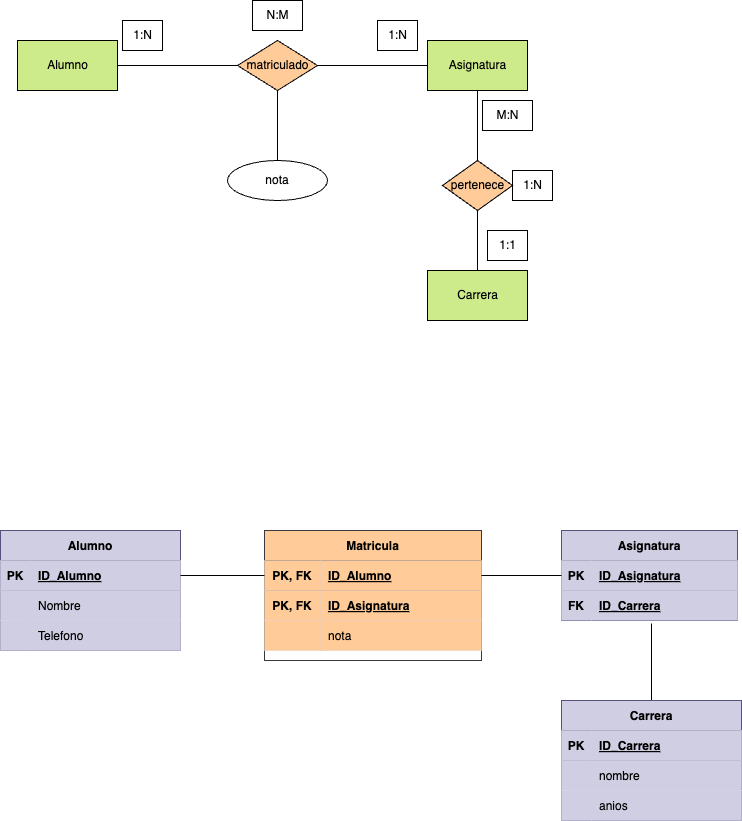

The diagram above was exported from draw.io. Its source (the exported page's mxGraphModel, read from the mxfile embedded in the PNG):
<mxGraphModel dx="1042" dy="717" grid="1" gridSize="10" guides="1" tooltips="1" connect="1" arrows="1" fold="1" page="1" pageScale="1" pageWidth="827" pageHeight="1169" math="0" shadow="0">
  <root>
    <mxCell id="0" />
    <mxCell id="1" parent="0" />
    <mxCell id="5" style="html=1;entryX=0;entryY=0.5;entryDx=0;entryDy=0;fontColor=#000000;endArrow=none;endFill=0;strokeColor=#000000;labelBackgroundColor=none;" parent="1" source="2" target="4" edge="1">
      <mxGeometry relative="1" as="geometry" />
    </mxCell>
    <mxCell id="2" value="&lt;font&gt;Alumno&lt;/font&gt;" style="html=1;dashed=0;whitespace=wrap;fillColor=#cdeb8b;strokeColor=#000000;fontColor=#000000;labelBackgroundColor=none;" parent="1" vertex="1">
      <mxGeometry x="60" y="180" width="100" height="50" as="geometry" />
    </mxCell>
    <mxCell id="3" value="&lt;font&gt;Asignatura&lt;/font&gt;" style="html=1;dashed=0;whitespace=wrap;fillColor=#cdeb8b;strokeColor=#000000;fontColor=#000000;labelBackgroundColor=none;" parent="1" vertex="1">
      <mxGeometry x="470" y="180" width="100" height="50" as="geometry" />
    </mxCell>
    <mxCell id="6" style="edgeStyle=none;html=1;fontColor=#000000;endArrow=none;endFill=0;strokeColor=#000000;labelBackgroundColor=none;" parent="1" source="4" target="3" edge="1">
      <mxGeometry relative="1" as="geometry" />
    </mxCell>
    <mxCell id="4" value="&lt;font&gt;matriculado&lt;/font&gt;" style="shape=rhombus;html=1;dashed=0;whitespace=wrap;perimeter=rhombusPerimeter;fillColor=#ffcc99;strokeColor=#000000;fontColor=#000000;labelBackgroundColor=none;" parent="1" vertex="1">
      <mxGeometry x="280" y="180" width="80" height="50" as="geometry" />
    </mxCell>
    <mxCell id="7" value="1:N" style="text;html=1;align=center;verticalAlign=middle;resizable=0;points=[];autosize=1;strokeColor=#000000;fillColor=none;fontColor=#000000;labelBackgroundColor=none;" parent="1" vertex="1">
      <mxGeometry x="165" y="160" width="40" height="30" as="geometry" />
    </mxCell>
    <mxCell id="8" value="1:N" style="text;html=1;align=center;verticalAlign=middle;resizable=0;points=[];autosize=1;strokeColor=#000000;fillColor=none;fontColor=#000000;labelBackgroundColor=none;" parent="1" vertex="1">
      <mxGeometry x="420" y="160" width="40" height="30" as="geometry" />
    </mxCell>
    <mxCell id="9" value="N:M" style="text;html=1;align=center;verticalAlign=middle;resizable=0;points=[];autosize=1;strokeColor=#000000;fillColor=none;fontColor=#000000;labelBackgroundColor=none;" parent="1" vertex="1">
      <mxGeometry x="295" y="140" width="50" height="30" as="geometry" />
    </mxCell>
    <mxCell id="10" value="&lt;font&gt;Carrera&lt;/font&gt;" style="html=1;dashed=0;whitespace=wrap;fillColor=#cdeb8b;strokeColor=#000000;fontColor=#000000;labelBackgroundColor=none;" parent="1" vertex="1">
      <mxGeometry x="470" y="410" width="100" height="50" as="geometry" />
    </mxCell>
    <mxCell id="11" style="edgeStyle=none;html=1;fontColor=#000000;endArrow=none;endFill=0;strokeColor=#000000;labelBackgroundColor=none;" parent="1" source="12" target="10" edge="1">
      <mxGeometry relative="1" as="geometry" />
    </mxCell>
    <mxCell id="14" style="edgeStyle=none;html=1;entryX=0.5;entryY=1;entryDx=0;entryDy=0;endArrow=none;endFill=0;strokeColor=#000000;fontColor=#000000;labelBackgroundColor=none;" parent="1" source="12" target="3" edge="1">
      <mxGeometry relative="1" as="geometry" />
    </mxCell>
    <mxCell id="12" value="&lt;font&gt;pertenece&lt;/font&gt;" style="shape=rhombus;html=1;dashed=0;whitespace=wrap;perimeter=rhombusPerimeter;fillColor=#ffcc99;strokeColor=#000000;fontColor=#000000;labelBackgroundColor=none;" parent="1" vertex="1">
      <mxGeometry x="485" y="300" width="70" height="50" as="geometry" />
    </mxCell>
    <mxCell id="13" value="1:1" style="text;html=1;align=center;verticalAlign=middle;resizable=0;points=[];autosize=1;strokeColor=#000000;fillColor=none;fontColor=#000000;labelBackgroundColor=none;" parent="1" vertex="1">
      <mxGeometry x="530" y="370" width="40" height="30" as="geometry" />
    </mxCell>
    <mxCell id="19" style="edgeStyle=none;html=1;entryX=0.5;entryY=1;entryDx=0;entryDy=0;strokeColor=#000000;fontColor=#000000;endArrow=none;endFill=0;labelBackgroundColor=none;" parent="1" source="15" target="4" edge="1">
      <mxGeometry relative="1" as="geometry" />
    </mxCell>
    <mxCell id="15" value="nota" style="ellipse;whiteSpace=wrap;html=1;align=center;strokeColor=#000000;fontColor=#000000;labelBackgroundColor=none;" parent="1" vertex="1">
      <mxGeometry x="270" y="300" width="100" height="40" as="geometry" />
    </mxCell>
    <mxCell id="17" value="1:N" style="text;html=1;align=center;verticalAlign=middle;resizable=0;points=[];autosize=1;strokeColor=#000000;fillColor=none;fontColor=#000000;labelBackgroundColor=none;" parent="1" vertex="1">
      <mxGeometry x="555" y="310" width="40" height="30" as="geometry" />
    </mxCell>
    <mxCell id="18" value="M:N" style="text;html=1;align=center;verticalAlign=middle;resizable=0;points=[];autosize=1;strokeColor=#000000;fillColor=none;fontColor=#000000;labelBackgroundColor=none;" parent="1" vertex="1">
      <mxGeometry x="525" y="240" width="50" height="30" as="geometry" />
    </mxCell>
    <mxCell id="55" value="Alumno" style="shape=table;startSize=30;container=1;collapsible=1;childLayout=tableLayout;fixedRows=1;rowLines=0;fontStyle=1;align=center;resizeLast=1;fillColor=#d0cee2;strokeColor=#56517e;fontColor=#000000;" parent="1" vertex="1">
      <mxGeometry x="43" y="670" width="180" height="120" as="geometry">
        <mxRectangle x="60" y="320" width="90" height="30" as="alternateBounds" />
      </mxGeometry>
    </mxCell>
    <mxCell id="56" value="" style="shape=tableRow;horizontal=0;startSize=0;swimlaneHead=0;swimlaneBody=0;fillColor=#d0cee2;collapsible=0;dropTarget=0;points=[[0,0.5],[1,0.5]];portConstraint=eastwest;top=0;left=0;right=0;bottom=1;strokeColor=#56517e;fontColor=#000000;" parent="55" vertex="1">
      <mxGeometry y="30" width="180" height="30" as="geometry" />
    </mxCell>
    <mxCell id="57" value="PK" style="shape=partialRectangle;connectable=0;fillColor=#d0cee2;top=0;left=0;bottom=0;right=0;fontStyle=1;overflow=hidden;strokeColor=#56517e;fontColor=#000000;" parent="56" vertex="1">
      <mxGeometry width="30" height="30" as="geometry">
        <mxRectangle width="30" height="30" as="alternateBounds" />
      </mxGeometry>
    </mxCell>
    <mxCell id="58" value="ID_Alumno" style="shape=partialRectangle;connectable=0;fillColor=#d0cee2;top=0;left=0;bottom=0;right=0;align=left;spacingLeft=6;fontStyle=5;overflow=hidden;strokeColor=#56517e;fontColor=#000000;" parent="56" vertex="1">
      <mxGeometry x="30" width="150" height="30" as="geometry">
        <mxRectangle width="150" height="30" as="alternateBounds" />
      </mxGeometry>
    </mxCell>
    <mxCell id="59" value="" style="shape=tableRow;horizontal=0;startSize=0;swimlaneHead=0;swimlaneBody=0;fillColor=#d0cee2;collapsible=0;dropTarget=0;points=[[0,0.5],[1,0.5]];portConstraint=eastwest;top=0;left=0;right=0;bottom=0;strokeColor=#56517e;fontColor=#000000;" parent="55" vertex="1">
      <mxGeometry y="60" width="180" height="30" as="geometry" />
    </mxCell>
    <mxCell id="60" value="" style="shape=partialRectangle;connectable=0;fillColor=#d0cee2;top=0;left=0;bottom=0;right=0;editable=1;overflow=hidden;strokeColor=#56517e;fontColor=#000000;" parent="59" vertex="1">
      <mxGeometry width="30" height="30" as="geometry">
        <mxRectangle width="30" height="30" as="alternateBounds" />
      </mxGeometry>
    </mxCell>
    <mxCell id="61" value="Nombre" style="shape=partialRectangle;connectable=0;fillColor=#d0cee2;top=0;left=0;bottom=0;right=0;align=left;spacingLeft=6;overflow=hidden;strokeColor=#56517e;fontColor=#000000;" parent="59" vertex="1">
      <mxGeometry x="30" width="150" height="30" as="geometry">
        <mxRectangle width="150" height="30" as="alternateBounds" />
      </mxGeometry>
    </mxCell>
    <mxCell id="62" style="shape=tableRow;horizontal=0;startSize=0;swimlaneHead=0;swimlaneBody=0;fillColor=#d0cee2;collapsible=0;dropTarget=0;points=[[0,0.5],[1,0.5]];portConstraint=eastwest;top=0;left=0;right=0;bottom=0;strokeColor=#56517e;fontColor=#000000;" parent="55" vertex="1">
      <mxGeometry y="90" width="180" height="30" as="geometry" />
    </mxCell>
    <mxCell id="63" style="shape=partialRectangle;connectable=0;fillColor=#d0cee2;top=0;left=0;bottom=0;right=0;editable=1;overflow=hidden;strokeColor=#56517e;fontColor=#000000;" parent="62" vertex="1">
      <mxGeometry width="30" height="30" as="geometry">
        <mxRectangle width="30" height="30" as="alternateBounds" />
      </mxGeometry>
    </mxCell>
    <mxCell id="64" value="Telefono" style="shape=partialRectangle;connectable=0;fillColor=#d0cee2;top=0;left=0;bottom=0;right=0;align=left;spacingLeft=6;overflow=hidden;strokeColor=#56517e;fontColor=#000000;" parent="62" vertex="1">
      <mxGeometry x="30" width="150" height="30" as="geometry">
        <mxRectangle width="150" height="30" as="alternateBounds" />
      </mxGeometry>
    </mxCell>
    <mxCell id="68" value="Asignatura" style="shape=table;startSize=30;container=1;collapsible=1;childLayout=tableLayout;fixedRows=1;rowLines=0;fontStyle=1;align=center;resizeLast=1;fillColor=#d0cee2;strokeColor=#56517e;fontColor=#000000;" parent="1" vertex="1">
      <mxGeometry x="604" y="670" width="176" height="90" as="geometry" />
    </mxCell>
    <mxCell id="69" value="" style="shape=tableRow;horizontal=0;startSize=0;swimlaneHead=0;swimlaneBody=0;fillColor=#d0cee2;collapsible=0;dropTarget=0;points=[[0,0.5],[1,0.5]];portConstraint=eastwest;top=0;left=0;right=0;bottom=1;strokeColor=#56517e;fontColor=#000000;" parent="68" vertex="1">
      <mxGeometry y="30" width="176" height="30" as="geometry" />
    </mxCell>
    <mxCell id="70" value="PK" style="shape=partialRectangle;connectable=0;fillColor=#d0cee2;top=0;left=0;bottom=0;right=0;fontStyle=1;overflow=hidden;strokeColor=#56517e;fontColor=#000000;" parent="69" vertex="1">
      <mxGeometry width="30" height="30" as="geometry">
        <mxRectangle width="30" height="30" as="alternateBounds" />
      </mxGeometry>
    </mxCell>
    <mxCell id="71" value="ID_Asignatura" style="shape=partialRectangle;connectable=0;fillColor=#d0cee2;top=0;left=0;bottom=0;right=0;align=left;spacingLeft=6;fontStyle=5;overflow=hidden;strokeColor=#56517e;fontColor=#000000;" parent="69" vertex="1">
      <mxGeometry x="30" width="146" height="30" as="geometry">
        <mxRectangle width="146" height="30" as="alternateBounds" />
      </mxGeometry>
    </mxCell>
    <mxCell id="100" style="shape=tableRow;horizontal=0;startSize=0;swimlaneHead=0;swimlaneBody=0;fillColor=#d0cee2;collapsible=0;dropTarget=0;points=[[0,0.5],[1,0.5]];portConstraint=eastwest;top=0;left=0;right=0;bottom=1;strokeColor=#56517e;fontColor=#000000;" parent="68" vertex="1">
      <mxGeometry y="60" width="176" height="30" as="geometry" />
    </mxCell>
    <mxCell id="101" value="FK" style="shape=partialRectangle;connectable=0;fillColor=#d0cee2;top=0;left=0;bottom=0;right=0;fontStyle=1;overflow=hidden;strokeColor=#56517e;fontColor=#000000;" parent="100" vertex="1">
      <mxGeometry width="30" height="30" as="geometry">
        <mxRectangle width="30" height="30" as="alternateBounds" />
      </mxGeometry>
    </mxCell>
    <mxCell id="102" value="ID_Carrera" style="shape=partialRectangle;connectable=0;fillColor=#d0cee2;top=0;left=0;bottom=0;right=0;align=left;spacingLeft=6;fontStyle=5;overflow=hidden;strokeColor=#56517e;fontColor=#000000;" parent="100" vertex="1">
      <mxGeometry x="30" width="146" height="30" as="geometry">
        <mxRectangle width="146" height="30" as="alternateBounds" />
      </mxGeometry>
    </mxCell>
    <mxCell id="78" value="Matricula" style="shape=table;startSize=30;container=1;collapsible=1;childLayout=tableLayout;fixedRows=1;rowLines=0;fontStyle=1;align=center;resizeLast=1;fillColor=#ffcc99;strokeColor=#36393d;fontColor=#000000;" parent="1" vertex="1">
      <mxGeometry x="307" y="670" width="217" height="130" as="geometry">
        <mxRectangle x="60" y="320" width="90" height="30" as="alternateBounds" />
      </mxGeometry>
    </mxCell>
    <mxCell id="79" value="" style="shape=tableRow;horizontal=0;startSize=0;swimlaneHead=0;swimlaneBody=0;fillColor=#d0cee2;collapsible=0;dropTarget=0;points=[[0,0.5],[1,0.5]];portConstraint=eastwest;top=0;left=0;right=0;bottom=1;strokeColor=#56517e;fontColor=#000000;" parent="78" vertex="1">
      <mxGeometry y="30" width="217" height="30" as="geometry" />
    </mxCell>
    <mxCell id="80" value="PK, FK" style="shape=partialRectangle;connectable=0;fillColor=#ffcc99;top=0;left=0;bottom=0;right=0;fontStyle=1;overflow=hidden;strokeColor=#36393d;fontColor=#000000;" parent="79" vertex="1">
      <mxGeometry width="56" height="30" as="geometry">
        <mxRectangle width="56" height="30" as="alternateBounds" />
      </mxGeometry>
    </mxCell>
    <mxCell id="81" value="ID_Alumno" style="shape=partialRectangle;connectable=0;fillColor=#ffcc99;top=0;left=0;bottom=0;right=0;align=left;spacingLeft=6;fontStyle=5;overflow=hidden;strokeColor=#36393d;fontColor=#000000;" parent="79" vertex="1">
      <mxGeometry x="56" width="161" height="30" as="geometry">
        <mxRectangle width="161" height="30" as="alternateBounds" />
      </mxGeometry>
    </mxCell>
    <mxCell id="82" value="" style="shape=tableRow;horizontal=0;startSize=0;swimlaneHead=0;swimlaneBody=0;fillColor=#d0cee2;collapsible=0;dropTarget=0;points=[[0,0.5],[1,0.5]];portConstraint=eastwest;top=0;left=0;right=0;bottom=0;strokeColor=#56517e;fontColor=#000000;" parent="78" vertex="1">
      <mxGeometry y="60" width="217" height="30" as="geometry" />
    </mxCell>
    <mxCell id="83" value="PK, FK" style="shape=partialRectangle;connectable=0;fillColor=#ffcc99;top=0;left=0;bottom=0;right=0;editable=1;overflow=hidden;strokeColor=#36393d;fontStyle=1;fontColor=#000000;" parent="82" vertex="1">
      <mxGeometry width="56" height="30" as="geometry">
        <mxRectangle width="56" height="30" as="alternateBounds" />
      </mxGeometry>
    </mxCell>
    <mxCell id="84" value="ID_Asignatura" style="shape=partialRectangle;connectable=0;fillColor=#ffcc99;top=0;left=0;bottom=0;right=0;align=left;spacingLeft=6;overflow=hidden;strokeColor=#36393d;fontStyle=5;fontColor=#000000;" parent="82" vertex="1">
      <mxGeometry x="56" width="161" height="30" as="geometry">
        <mxRectangle width="161" height="30" as="alternateBounds" />
      </mxGeometry>
    </mxCell>
    <mxCell id="85" style="shape=tableRow;horizontal=0;startSize=0;swimlaneHead=0;swimlaneBody=0;fillColor=#d0cee2;collapsible=0;dropTarget=0;points=[[0,0.5],[1,0.5]];portConstraint=eastwest;top=0;left=0;right=0;bottom=0;strokeColor=#56517e;fontColor=#000000;" parent="78" vertex="1">
      <mxGeometry y="90" width="217" height="30" as="geometry" />
    </mxCell>
    <mxCell id="86" style="shape=partialRectangle;connectable=0;fillColor=#ffcc99;top=0;left=0;bottom=0;right=0;editable=1;overflow=hidden;strokeColor=#36393d;fontStyle=1;fontColor=#000000;" parent="85" vertex="1">
      <mxGeometry width="56" height="30" as="geometry">
        <mxRectangle width="56" height="30" as="alternateBounds" />
      </mxGeometry>
    </mxCell>
    <mxCell id="87" value="nota" style="shape=partialRectangle;connectable=0;fillColor=#ffcc99;top=0;left=0;bottom=0;right=0;align=left;spacingLeft=6;overflow=hidden;strokeColor=#36393d;fontStyle=0;fontColor=#000000;" parent="85" vertex="1">
      <mxGeometry x="56" width="161" height="30" as="geometry">
        <mxRectangle width="161" height="30" as="alternateBounds" />
      </mxGeometry>
    </mxCell>
    <mxCell id="88" style="edgeStyle=none;html=1;entryX=0;entryY=0.5;entryDx=0;entryDy=0;fontColor=#000000;endArrow=none;endFill=0;" parent="1" source="56" target="79" edge="1">
      <mxGeometry relative="1" as="geometry" />
    </mxCell>
    <mxCell id="89" style="edgeStyle=none;html=1;entryX=0;entryY=0.5;entryDx=0;entryDy=0;fontColor=#000000;endArrow=none;endFill=0;" parent="1" source="79" target="69" edge="1">
      <mxGeometry relative="1" as="geometry" />
    </mxCell>
    <mxCell id="103" style="edgeStyle=none;html=1;entryX=0.511;entryY=1.1;entryDx=0;entryDy=0;entryPerimeter=0;endArrow=none;endFill=0;" parent="1" source="90" target="100" edge="1">
      <mxGeometry relative="1" as="geometry" />
    </mxCell>
    <mxCell id="90" value="Carrera" style="shape=table;startSize=30;container=1;collapsible=1;childLayout=tableLayout;fixedRows=1;rowLines=0;fontStyle=1;align=center;resizeLast=1;fillColor=#d0cee2;strokeColor=#56517e;fontColor=#000000;" parent="1" vertex="1">
      <mxGeometry x="604" y="840" width="180" height="120" as="geometry" />
    </mxCell>
    <mxCell id="91" value="" style="shape=tableRow;horizontal=0;startSize=0;swimlaneHead=0;swimlaneBody=0;fillColor=#d0cee2;collapsible=0;dropTarget=0;points=[[0,0.5],[1,0.5]];portConstraint=eastwest;top=0;left=0;right=0;bottom=1;strokeColor=#56517e;fontColor=#000000;" parent="90" vertex="1">
      <mxGeometry y="30" width="180" height="30" as="geometry" />
    </mxCell>
    <mxCell id="92" value="PK" style="shape=partialRectangle;connectable=0;fillColor=#d0cee2;top=0;left=0;bottom=0;right=0;fontStyle=1;overflow=hidden;strokeColor=#56517e;fontColor=#000000;" parent="91" vertex="1">
      <mxGeometry width="30" height="30" as="geometry">
        <mxRectangle width="30" height="30" as="alternateBounds" />
      </mxGeometry>
    </mxCell>
    <mxCell id="93" value="ID_Carrera" style="shape=partialRectangle;connectable=0;fillColor=#d0cee2;top=0;left=0;bottom=0;right=0;align=left;spacingLeft=6;fontStyle=5;overflow=hidden;strokeColor=#56517e;fontColor=#000000;" parent="91" vertex="1">
      <mxGeometry x="30" width="150" height="30" as="geometry">
        <mxRectangle width="150" height="30" as="alternateBounds" />
      </mxGeometry>
    </mxCell>
    <mxCell id="94" value="" style="shape=tableRow;horizontal=0;startSize=0;swimlaneHead=0;swimlaneBody=0;fillColor=#d0cee2;collapsible=0;dropTarget=0;points=[[0,0.5],[1,0.5]];portConstraint=eastwest;top=0;left=0;right=0;bottom=0;strokeColor=#56517e;fontColor=#000000;" parent="90" vertex="1">
      <mxGeometry y="60" width="180" height="30" as="geometry" />
    </mxCell>
    <mxCell id="95" value="" style="shape=partialRectangle;connectable=0;fillColor=#d0cee2;top=0;left=0;bottom=0;right=0;editable=1;overflow=hidden;strokeColor=#56517e;fontColor=#000000;" parent="94" vertex="1">
      <mxGeometry width="30" height="30" as="geometry">
        <mxRectangle width="30" height="30" as="alternateBounds" />
      </mxGeometry>
    </mxCell>
    <mxCell id="96" value="nombre" style="shape=partialRectangle;connectable=0;fillColor=#d0cee2;top=0;left=0;bottom=0;right=0;align=left;spacingLeft=6;overflow=hidden;strokeColor=#56517e;fontColor=#000000;" parent="94" vertex="1">
      <mxGeometry x="30" width="150" height="30" as="geometry">
        <mxRectangle width="150" height="30" as="alternateBounds" />
      </mxGeometry>
    </mxCell>
    <mxCell id="97" style="shape=tableRow;horizontal=0;startSize=0;swimlaneHead=0;swimlaneBody=0;fillColor=#d0cee2;collapsible=0;dropTarget=0;points=[[0,0.5],[1,0.5]];portConstraint=eastwest;top=0;left=0;right=0;bottom=0;strokeColor=#56517e;fontColor=#000000;" parent="90" vertex="1">
      <mxGeometry y="90" width="180" height="30" as="geometry" />
    </mxCell>
    <mxCell id="98" style="shape=partialRectangle;connectable=0;fillColor=#d0cee2;top=0;left=0;bottom=0;right=0;editable=1;overflow=hidden;strokeColor=#56517e;fontColor=#000000;" parent="97" vertex="1">
      <mxGeometry width="30" height="30" as="geometry">
        <mxRectangle width="30" height="30" as="alternateBounds" />
      </mxGeometry>
    </mxCell>
    <mxCell id="99" value="anios" style="shape=partialRectangle;connectable=0;fillColor=#d0cee2;top=0;left=0;bottom=0;right=0;align=left;spacingLeft=6;overflow=hidden;strokeColor=#56517e;fontColor=#000000;" parent="97" vertex="1">
      <mxGeometry x="30" width="150" height="30" as="geometry">
        <mxRectangle width="150" height="30" as="alternateBounds" />
      </mxGeometry>
    </mxCell>
  </root>
</mxGraphModel>